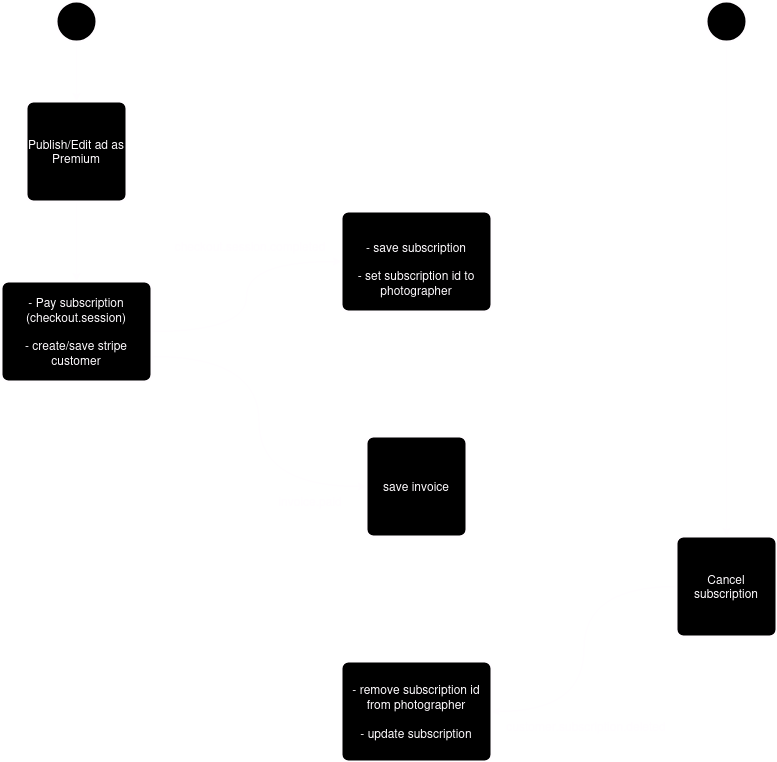

The diagram above was exported from draw.io. Its source (the exported page's mxGraphModel, read from the mxfile embedded in the PNG):
<mxGraphModel dx="800" dy="1179" grid="1" gridSize="10" guides="1" tooltips="1" connect="1" arrows="1" fold="1" page="1" pageScale="1" pageWidth="827" pageHeight="1169" background="#ffffff" math="0" shadow="0">
  <root>
    <mxCell id="0" />
    <mxCell id="1" parent="0" />
    <mxCell id="0WtTFYDZuwJzZL72vCQi-1" value="" style="strokeWidth=2;html=1;shape=mxgraph.flowchart.start_2;whiteSpace=wrap;labelBackgroundColor=none;" vertex="1" parent="1">
      <mxGeometry x="70" y="100" width="40" height="40" as="geometry" />
    </mxCell>
    <mxCell id="0WtTFYDZuwJzZL72vCQi-2" value="Publish/Edit ad as Premium" style="rounded=1;whiteSpace=wrap;html=1;absoluteArcSize=1;arcSize=14;strokeWidth=2;labelBackgroundColor=none;" vertex="1" parent="1">
      <mxGeometry x="40" y="200" width="100" height="100" as="geometry" />
    </mxCell>
    <mxCell id="0WtTFYDZuwJzZL72vCQi-3" value="&lt;div&gt;- Pay subscription (checkout.session)&lt;/div&gt;&lt;div&gt;&lt;br&gt;&lt;div&gt;- create/save stripe customer&lt;/div&gt;&lt;/div&gt;" style="rounded=1;whiteSpace=wrap;html=1;absoluteArcSize=1;arcSize=14;strokeWidth=2;labelBackgroundColor=none;" vertex="1" parent="1">
      <mxGeometry x="15" y="380" width="150" height="100" as="geometry" />
    </mxCell>
    <mxCell id="0WtTFYDZuwJzZL72vCQi-4" value="" style="strokeWidth=2;html=1;shape=mxgraph.flowchart.start_2;whiteSpace=wrap;labelBackgroundColor=none;" vertex="1" parent="1">
      <mxGeometry x="720" y="100" width="40" height="40" as="geometry" />
    </mxCell>
    <mxCell id="0WtTFYDZuwJzZL72vCQi-5" value="&lt;div&gt;&lt;br&gt;&lt;/div&gt;&lt;div&gt;- save subscription&lt;/div&gt;&lt;div&gt;&lt;br&gt;&lt;/div&gt;&lt;div&gt;- set subscription id to photographer&lt;br&gt;&lt;/div&gt;" style="rounded=1;whiteSpace=wrap;html=1;absoluteArcSize=1;arcSize=14;strokeWidth=2;labelBackgroundColor=none;" vertex="1" parent="1">
      <mxGeometry x="355" y="310" width="150" height="100" as="geometry" />
    </mxCell>
    <mxCell id="0WtTFYDZuwJzZL72vCQi-6" value="" style="curved=1;endArrow=classic;html=1;rounded=0;exitX=1;exitY=0.5;exitDx=0;exitDy=0;entryX=0;entryY=0.5;entryDx=0;entryDy=0;edgeStyle=orthogonalEdgeStyle;labelBackgroundColor=none;fontColor=default;" edge="1" parent="1" source="0WtTFYDZuwJzZL72vCQi-3" target="0WtTFYDZuwJzZL72vCQi-5">
      <mxGeometry width="50" height="50" relative="1" as="geometry">
        <mxPoint x="190" y="390" as="sourcePoint" />
        <mxPoint x="250" y="310" as="targetPoint" />
      </mxGeometry>
    </mxCell>
    <mxCell id="0WtTFYDZuwJzZL72vCQi-8" value="checkout.session.completed" style="text;html=1;align=center;verticalAlign=middle;whiteSpace=wrap;rounded=0;labelBackgroundColor=none;" vertex="1" parent="1">
      <mxGeometry x="234" y="330" width="60" height="30" as="geometry" />
    </mxCell>
    <mxCell id="0WtTFYDZuwJzZL72vCQi-9" value="" style="curved=1;endArrow=classic;html=1;rounded=0;exitX=1;exitY=0.75;exitDx=0;exitDy=0;entryX=0;entryY=0.5;entryDx=0;entryDy=0;edgeStyle=orthogonalEdgeStyle;labelBackgroundColor=none;fontColor=default;" edge="1" target="0WtTFYDZuwJzZL72vCQi-11" parent="1" source="0WtTFYDZuwJzZL72vCQi-3">
      <mxGeometry width="50" height="50" relative="1" as="geometry">
        <mxPoint x="160" y="660" as="sourcePoint" />
        <mxPoint x="270" y="540" as="targetPoint" />
      </mxGeometry>
    </mxCell>
    <mxCell id="0WtTFYDZuwJzZL72vCQi-10" value="invoice.paid" style="text;html=1;align=center;verticalAlign=middle;whiteSpace=wrap;rounded=0;labelBackgroundColor=none;" vertex="1" parent="1">
      <mxGeometry x="294" y="585" width="60" height="30" as="geometry" />
    </mxCell>
    <mxCell id="0WtTFYDZuwJzZL72vCQi-11" value="save invoice" style="rounded=1;whiteSpace=wrap;html=1;absoluteArcSize=1;arcSize=14;strokeWidth=2;labelBackgroundColor=none;" vertex="1" parent="1">
      <mxGeometry x="380" y="535" width="100" height="100" as="geometry" />
    </mxCell>
    <mxCell id="0WtTFYDZuwJzZL72vCQi-12" value="Cancel subscription" style="rounded=1;whiteSpace=wrap;html=1;absoluteArcSize=1;arcSize=14;strokeWidth=2;labelBackgroundColor=none;" vertex="1" parent="1">
      <mxGeometry x="690" y="635" width="100" height="100" as="geometry" />
    </mxCell>
    <mxCell id="0WtTFYDZuwJzZL72vCQi-13" value="&lt;div align=&quot;center&quot;&gt;- remove subscription id from photographer&lt;/div&gt;&lt;div align=&quot;center&quot;&gt;&lt;br&gt;&lt;/div&gt;&lt;div align=&quot;center&quot;&gt;- update subscription&lt;br&gt;&lt;/div&gt;" style="rounded=1;whiteSpace=wrap;html=1;absoluteArcSize=1;arcSize=14;strokeWidth=2;align=center;labelBackgroundColor=none;" vertex="1" parent="1">
      <mxGeometry x="355" y="760" width="150" height="100" as="geometry" />
    </mxCell>
    <mxCell id="0WtTFYDZuwJzZL72vCQi-15" value="" style="curved=1;endArrow=classic;html=1;rounded=0;exitX=0;exitY=0.5;exitDx=0;exitDy=0;entryX=1;entryY=0.5;entryDx=0;entryDy=0;edgeStyle=orthogonalEdgeStyle;labelBackgroundColor=none;fontColor=default;" edge="1" parent="1" source="0WtTFYDZuwJzZL72vCQi-12" target="0WtTFYDZuwJzZL72vCQi-13">
      <mxGeometry width="50" height="50" relative="1" as="geometry">
        <mxPoint x="460" y="710" as="sourcePoint" />
        <mxPoint x="700" y="840" as="targetPoint" />
      </mxGeometry>
    </mxCell>
    <mxCell id="0WtTFYDZuwJzZL72vCQi-16" value="customer.subscription.deleted" style="text;html=1;align=center;verticalAlign=middle;whiteSpace=wrap;rounded=0;labelBackgroundColor=none;" vertex="1" parent="1">
      <mxGeometry x="570" y="810" width="60" height="30" as="geometry" />
    </mxCell>
    <mxCell id="0WtTFYDZuwJzZL72vCQi-17" value="" style="endArrow=classic;html=1;rounded=0;exitX=0.5;exitY=1;exitDx=0;exitDy=0;exitPerimeter=0;labelBackgroundColor=none;fontColor=default;" edge="1" parent="1" source="0WtTFYDZuwJzZL72vCQi-1" target="0WtTFYDZuwJzZL72vCQi-2">
      <mxGeometry width="50" height="50" relative="1" as="geometry">
        <mxPoint x="89.22999999999999" y="140" as="sourcePoint" />
        <mxPoint x="89" y="200" as="targetPoint" />
      </mxGeometry>
    </mxCell>
    <mxCell id="0WtTFYDZuwJzZL72vCQi-18" value="" style="endArrow=classic;html=1;rounded=0;entryX=0.5;entryY=0;entryDx=0;entryDy=0;labelBackgroundColor=none;fontColor=default;" edge="1" parent="1" target="0WtTFYDZuwJzZL72vCQi-3">
      <mxGeometry width="50" height="50" relative="1" as="geometry">
        <mxPoint x="90" y="300" as="sourcePoint" />
        <mxPoint x="89.74" y="360" as="targetPoint" />
      </mxGeometry>
    </mxCell>
    <mxCell id="0WtTFYDZuwJzZL72vCQi-19" value="" style="endArrow=classic;html=1;rounded=0;exitX=0.5;exitY=1;exitDx=0;exitDy=0;exitPerimeter=0;labelBackgroundColor=none;fontColor=default;" edge="1" parent="1" source="0WtTFYDZuwJzZL72vCQi-4" target="0WtTFYDZuwJzZL72vCQi-12">
      <mxGeometry width="50" height="50" relative="1" as="geometry">
        <mxPoint x="739.47" y="190" as="sourcePoint" />
        <mxPoint x="739" y="630" as="targetPoint" />
      </mxGeometry>
    </mxCell>
  </root>
</mxGraphModel>